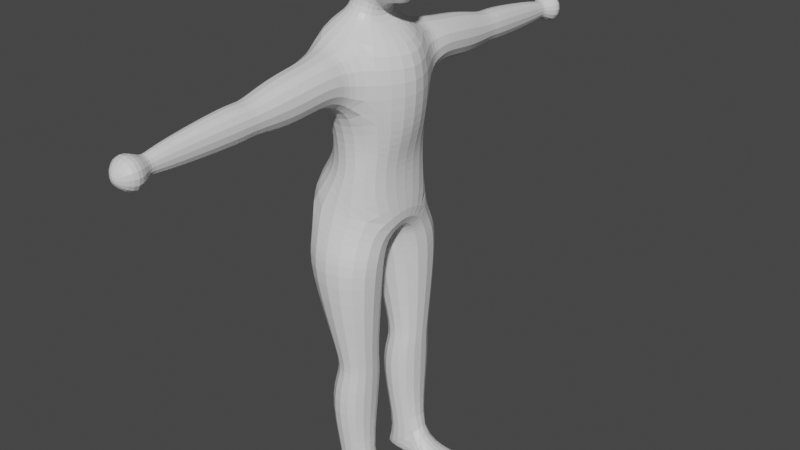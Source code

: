 # Source: LowPolyCharacter.blend  (saved by Blender 2.93.20; exported with 4.5.12 LTS)
import bpy
from mathutils import Matrix  # noqa: F401  (used for matrix-valued properties, if any)

bpy.ops.wm.read_factory_settings(use_empty=True)
scene = bpy.context.scene
scene.name = 'Scene'

# ---- collections
col_collection = bpy.data.collections.new('Collection'); scene.collection.children.link(col_collection)

# ---- materials (node trees are filled in below, after node groups)
mat_material = bpy.data.materials.new('Material')
mat_material.alpha_threshold = 0.0
mat_material.use_transparent_shadow = False
mat_material.line_color = (0.0, 0.0, 0.0, 1.0)

# ---- material node trees
mat_material.use_nodes = True; mat_material.node_tree.nodes.clear()
_N = mat_material.node_tree.nodes; _L = mat_material.node_tree.links
n0 = _N.new('ShaderNodeOutputMaterial'); n0.name = 'Material Output'; n0.location = (300, 300)
n1 = _N.new('ShaderNodeBsdfPrincipled'); n1.name = 'Principled BSDF'; n1.location = (10, 300)
n1.distribution = 'GGX'
n1.subsurface_method = 'BURLEY'
n1.inputs[2].default_value = 0.4
n1.inputs[3].default_value = 1.45
n1.inputs[27].default_value = (0.0, 0.0, 0.0, 1.0)
n1.inputs[28].default_value = 1.0
_L.new(n1.outputs[0], n0.inputs[0])
n0.is_active_output = True

# ---- world
world_world = bpy.data.worlds.new('World'); scene.world = world_world
world_world.use_nodes = True; world_world.node_tree.nodes.clear()
_N = world_world.node_tree.nodes; _L = world_world.node_tree.links
n0 = _N.new('ShaderNodeOutputWorld'); n0.name = 'World Output'; n0.location = (300, 300)
n1 = _N.new('ShaderNodeBackground'); n1.name = 'Background'; n1.location = (10, 300)
n1.inputs[0].default_value = (0.05088, 0.05088, 0.05088, 1.0)
_L.new(n1.outputs[0], n0.inputs[0])
n0.is_active_output = True
world_world.color = (0.05088, 0.05088, 0.05088)
world_world.use_sun_shadow = False
world_world.sun_shadow_jitter_overblur = 0.0

# ---- meshes
me_cube = bpy.data.meshes.new('Cube')
me_cube.from_pydata([(0.4058, 0.75, 0.7748), (0.4016, 0.75, -0.871), (-0.3989, 0.75, 0.7887), (-0.3999, 0.75, -0.7742), (-0.6438, 0.0, -1.072), (0.9693, 0.0, 0.8861), (-0.6667, 0.0, 0.9881), (1.017, 0.0, -1.444), (0.5328, 0.8333, -0.04129), (-0.515, 0.8333, 0.01407), (1.232, 0.0, -0.3574), (-1.0, 0.0, 0.0844), (-0.001204, 0.8048, -0.8663), (0.5068, 0.8191, -0.5475), (-0.4956, 0.8191, -0.4653), (-0.5523, 0.4684, 0.9014), (0.001095, 0.8048, 0.8345), (0.5581, 0.4684, -1.077), (-0.5275, 0.4684, -1.012), (0.5876, 0.4684, 0.8348), (1.004, 0.0, -0.8075), (0.1349, 0.0, -1.28), (-0.9589, 3.881e-11, -0.449), (0.003479, 1.94e-11, 1.117), (0.5089, 0.8191, 0.4622), (-0.4955, 0.8191, 0.4915), (0.7898, 0.0, 0.1459), (-0.9583, 0.0, 0.604), (0.8814, 0.4792, -0.129), (0.002232, 0.9583, -0.003403), (-0.8256, 0.4792, 0.04396), (-0.7917, 0.4765, 0.5419), (0.001713, 0.939, 0.4785), (0.7135, 0.4765, 0.3505), (0.139, 0.4738, -1.108), (0.001869, 0.4738, 1.022), (0.8271, 0.4765, -0.7037), (0.001226, 0.939, -0.4884), (-0.792, 0.4765, -0.461), (-0.6831, 0.5873, -1.542), (-0.7995, 0.0, -1.602), (-0.02069, 0.0, -1.811), (-0.01656, 0.5927, -1.639), (-1.189, 1.547, -1.977), (-1.647, 0.0, -1.839), (1.406, 0.0, -2.236), (0.3587, 1.326, -2.114), (-0.7856, 1.366, -3.735), (-1.154, 0.0, -3.711), (1.305, 0.0, -3.775), (0.4781, 1.378, -3.726), (-0.8148, 2.263, -2.177), (0.3812, 2.295, -2.192), (-0.704, 2.225, -3.34), (0.4233, 2.236, -3.31), (-1.315, 1.743, -6.078), (-1.925, 0.0, -5.82), (0.7303, 0.0, -5.916), (0.6306, 1.339, -6.454), (0.7381, 0.0, -5.137), (0.5403, 1.305, -5.089), (-0.6903, 1.295, -5.554), (-1.658, 0.0, -5.081), (-1.6, 0.07821, -7.167), (-1.664, 0.0, -6.897), (0.8716, 0.0, -7.094), (0.7956, 0.09634, -7.321), (-0.5041, 1.638, -10.28), (0.5122, 1.648, -10.34), (-0.5082, 0.4344, -10.31), (0.5122, 0.459, -10.34), (0.7132, 2.022, -7.712), (-1.29, 2.051, -7.794), (-1.335, 0.2138, -7.952), (0.7132, 0.135, -7.934), (-0.5025, 1.557, -10.76), (0.5122, 1.609, -10.66), (-0.5037, 0.3565, -10.77), (0.5122, 0.3745, -10.66), (-0.2688, 1.553, -14.08), (0.337, 1.329, -13.99), (-0.2688, 0.53, -14.08), (0.337, 0.8211, -13.94), (0.4642, 1.814, -11.76), (-0.8128, 1.829, -11.71), (-0.8128, 0.2728, -11.68), (0.4642, 0.2814, -11.74), (-0.9715, 1.441, -14.65), (0.337, 1.564, -14.65), (-0.9715, 0.5913, -14.65), (0.3512, 0.5569, -14.65), (1.676, 1.632, -14.43), (1.908, 0.5485, -14.43), (1.676, 1.632, -14.65), (1.908, 0.5485, -14.65), (1.427, 0.4127, -14.65), (1.413, 0.6603, -14.2), (1.126, 1.467, -14.26), (1.126, 1.608, -14.65), (-0.555, 4.271, -2.553), (0.2396, 4.271, -2.58), (-0.5204, 4.271, -3.33), (0.2304, 4.271, -3.332), (-0.588, 4.527, -2.444), (0.2716, 4.525, -2.473), (-0.5506, 4.488, -3.443), (0.2617, 4.488, -3.444), (-0.3953, 6.765, -2.757), (0.08499, 6.764, -2.773), (-0.3744, 6.743, -3.386), (0.07942, 6.743, -3.386), (-0.7637, 3.311, -2.254), (-0.7149, 3.172, -3.501), (0.3578, 3.178, -3.502), (0.3708, 3.291, -2.292), (-0.3363, 6.896, -2.903), (0.02784, 6.895, -2.915), (-0.3205, 6.879, -3.259), (0.02362, 6.879, -3.259), (-0.7172, 7.33, -2.549), (0.3968, 7.329, -2.587), (-0.6688, 7.302, -3.638), (0.3839, 7.302, -3.64), (-0.2722, 7.699, -3.002), (-0.03422, 7.698, -3.01), (-0.2619, 7.688, -3.235), (-0.03698, 7.688, -3.235), (-0.7527, 1.216, -4.846), (1.022, 0.0, -4.456), (-1.217, 0.0, -4.411), (0.5193, 1.228, -4.614), (-1.287, 1.898, -6.977), (-1.425, 0.1343, -7.497), (0.7367, 0.1094, -7.602), (0.6719, 1.68, -7.083), (0.3692, 1.775, -2.15), (-1.015, 1.878, -2.07), (-0.7481, 1.823, -3.427), (0.4535, 1.835, -3.408)], [], [(11, 27, 31, 30), (27, 6, 15, 31), (31, 15, 2, 25), (30, 31, 25, 9), (9, 25, 32, 29), (25, 2, 16, 32), (32, 16, 0, 24), (29, 32, 24, 8), (8, 24, 33, 28), (24, 0, 19, 33), (33, 19, 5, 26), (28, 33, 26, 10), (3, 12, 34, 18), (12, 1, 17, 34), (34, 17, 7, 21), (18, 34, 42, 39), (0, 16, 35, 19), (16, 2, 15, 35), (35, 15, 6, 23), (19, 35, 23, 5), (1, 13, 36, 17), (13, 8, 28, 36), (36, 28, 10, 20), (17, 36, 20, 7), (3, 14, 37, 12), (14, 9, 29, 37), (37, 29, 8, 13), (12, 37, 13, 1), (4, 22, 38, 18), (22, 11, 30, 38), (38, 30, 9, 14), (18, 38, 14, 3), (39, 42, 46, 43), (34, 21, 41, 42), (4, 18, 39, 40), (50, 49, 128, 130), (42, 41, 45, 46), (40, 39, 43, 44), (60, 59, 57, 58), (46, 45, 49, 50), (44, 43, 47, 48), (112, 111, 99, 101), (135, 138, 54, 52), (136, 135, 52, 51), (137, 136, 51, 53), (72, 71, 68, 67), (62, 61, 55, 56), (61, 60, 58, 55), (127, 130, 60, 61), (129, 127, 61, 62), (130, 128, 59, 60), (63, 66, 65, 64), (58, 57, 65, 66), (56, 55, 63, 64), (69, 67, 75, 77), (73, 72, 67, 69), (74, 73, 69, 70), (71, 74, 70, 68), (134, 133, 74, 71), (133, 132, 73, 74), (132, 131, 72, 73), (131, 134, 71, 72), (84, 83, 80, 79), (70, 69, 77, 78), (68, 70, 78, 76), (67, 68, 76, 75), (82, 81, 89, 90), (85, 84, 79, 81), (86, 85, 81, 82), (83, 86, 82, 80), (76, 78, 86, 83), (78, 77, 85, 86), (77, 75, 84, 85), (75, 76, 83, 84), (87, 88, 90, 89), (96, 95, 94, 92), (79, 80, 88, 87), (81, 79, 87, 89), (91, 92, 94, 93), (97, 96, 92, 91), (98, 97, 91, 93), (95, 98, 93, 94), (90, 88, 98, 95), (88, 80, 97, 98), (80, 82, 96, 97), (82, 90, 95, 96), (100, 102, 106, 104), (113, 112, 101, 102), (114, 113, 102, 100), (111, 114, 100, 99), (104, 106, 110, 108), (99, 100, 104, 103), (101, 99, 103, 105), (102, 101, 105, 106), (109, 107, 115, 117), (103, 104, 108, 107), (105, 103, 107, 109), (106, 105, 109, 110), (51, 52, 114, 111), (52, 54, 113, 114), (54, 53, 112, 113), (53, 51, 111, 112), (117, 115, 119, 121), (110, 109, 117, 118), (108, 110, 118, 116), (107, 108, 116, 115), (122, 121, 125, 126), (118, 117, 121, 122), (116, 118, 122, 120), (115, 116, 120, 119), (123, 124, 126, 125), (120, 122, 126, 124), (119, 120, 124, 123), (121, 119, 123, 125), (47, 50, 130, 127), (48, 47, 127, 129), (55, 58, 134, 131), (63, 55, 131, 132), (66, 63, 132, 133), (58, 66, 133, 134), (46, 50, 138, 135), (43, 46, 135, 136), (47, 43, 136, 137), (50, 47, 137, 138), (138, 137, 53, 54)])
_uv = me_cube.uv_layers.new(name='UVMap')
_uv.uv.foreach_set('vector', [0.5, 0.125, 0.5625, 0.125, 0.5625, 0.1897, 0.5, 0.1901, 0.5625, 0.125, 0.625, 0.125, 0.625, 0.1875, 0.5625, 0.1897, 0.5625, 0.1897, 0.625, 0.1875, 0.625, 0.25, 0.5625, 0.2691, 0.5, 0.1901, 0.5625, 0.1897, 0.5625, 0.2691, 0.5, 0.2708, 0.5, 0.2708, 0.5625, 0.2691, 0.5625, 0.375, 0.5, 0.375, 0.5625, 0.2691, 0.625, 0.25, 0.625, 0.375, 0.5625, 0.375, 0.5625, 0.375, 0.625, 0.375, 0.625, 0.5, 0.5629, 0.4809, 0.5, 0.375, 0.5625, 0.375, 0.5629, 0.4809, 0.5, 0.4792, 0.5, 0.4792, 0.5629, 0.4809, 0.5642, 0.5603, 0.5, 0.5599, 0.5629, 0.4809, 0.625, 0.5, 0.6424, 0.5621, 0.5642, 0.5603, 0.5642, 0.5603, 0.6424, 0.5621, 0.625, 0.625, 0.5625, 0.625, 0.5, 0.5599, 0.5642, 0.5603, 0.5625, 0.625, 0.5, 0.625, 0.125, 0.5, 0.25, 0.5, 0.2483, 0.5625, 0.125, 0.5625, 0.25, 0.5, 0.375, 0.5, 0.3576, 0.5621, 0.2483, 0.5625, 0.2483, 0.5625, 0.3576, 0.5621, 0.375, 0.625, 0.25, 0.625, 0.125, 0.5625, 0.2483, 0.5625, 0.2483, 0.5625, 0.125, 0.5625, 0.625, 0.5, 0.75, 0.5, 0.7517, 0.5625, 0.6424, 0.5621, 0.75, 0.5, 0.875, 0.5, 0.875, 0.5625, 0.7517, 0.5625, 0.7517, 0.5625, 0.875, 0.5625, 0.875, 0.625, 0.75, 0.625, 0.6424, 0.5621, 0.7517, 0.5625, 0.75, 0.625, 0.625, 0.625, 0.375, 0.5, 0.4371, 0.4809, 0.4358, 0.5603, 0.3576, 0.5621, 0.4371, 0.4809, 0.5, 0.4792, 0.5, 0.5599, 0.4358, 0.5603, 0.4358, 0.5603, 0.5, 0.5599, 0.5, 0.625, 0.4375, 0.625, 0.3576, 0.5621, 0.4358, 0.5603, 0.4375, 0.625, 0.375, 0.625, 0.375, 0.25, 0.4375, 0.2691, 0.4375, 0.375, 0.375, 0.375, 0.4375, 0.2691, 0.5, 0.2708, 0.5, 0.375, 0.4375, 0.375, 0.4375, 0.375, 0.5, 0.375, 0.5, 0.4792, 0.4371, 0.4809, 0.375, 0.375, 0.4375, 0.375, 0.4371, 0.4809, 0.375, 0.5, 0.375, 0.125, 0.4375, 0.125, 0.4375, 0.1897, 0.375, 0.1875, 0.4375, 0.125, 0.5, 0.125, 0.5, 0.1901, 0.4375, 0.1897, 0.4375, 0.1897, 0.5, 0.1901, 0.5, 0.2708, 0.4375, 0.2691, 0.375, 0.1875, 0.4375, 0.1897, 0.4375, 0.2691, 0.375, 0.25, 0.125, 0.5625, 0.2483, 0.5625, 0.2483, 0.5625, 0.125, 0.5625, 0.2483, 0.5625, 0.25, 0.625, 0.25, 0.625, 0.2483, 0.5625, 0.375, 0.125, 0.375, 0.1875, 0.375, 0.1875, 0.375, 0.125, 0.2483, 0.5625, 0.25, 0.625, 0.25, 0.625, 0.2483, 0.5625, 0.2483, 0.5625, 0.25, 0.625, 0.25, 0.625, 0.2483, 0.5625, 0.375, 0.125, 0.375, 0.1875, 0.375, 0.1875, 0.375, 0.125, 0.2483, 0.5625, 0.25, 0.625, 0.25, 0.625, 0.2483, 0.5625, 0.2483, 0.5625, 0.25, 0.625, 0.25, 0.625, 0.2483, 0.5625, 0.375, 0.125, 0.375, 0.1875, 0.375, 0.1875, 0.375, 0.125, 0.375, 0.1875, 0.375, 0.1875, 0.375, 0.1875, 0.375, 0.1875, 0.2483, 0.5625, 0.2483, 0.5625, 0.2483, 0.5625, 0.2483, 0.5625, 0.125, 0.5625, 0.2483, 0.5625, 0.2483, 0.5625, 0.125, 0.5625, 0.375, 0.1875, 0.375, 0.1875, 0.375, 0.1875, 0.375, 0.1875, 0.125, 0.5625, 0.2483, 0.5625, 0.2483, 0.5625, 0.125, 0.5625, 0.375, 0.125, 0.375, 0.1875, 0.375, 0.1875, 0.375, 0.125, 0.125, 0.5625, 0.2483, 0.5625, 0.2483, 0.5625, 0.125, 0.5625, 0.125, 0.5625, 0.2483, 0.5625, 0.2483, 0.5625, 0.125, 0.5625, 0.375, 0.125, 0.375, 0.1875, 0.375, 0.1875, 0.375, 0.125, 0.2483, 0.5625, 0.25, 0.625, 0.25, 0.625, 0.2483, 0.5625, 0.1227, 0.5679, 0.2483, 0.5625, 0.25, 0.625, 0.125, 0.625, 0.2483, 0.5625, 0.25, 0.625, 0.25, 0.625, 0.2483, 0.5625, 0.375, 0.125, 0.375, 0.1875, 0.375, 0.1875, 0.375, 0.125, 0.375, 0.1875, 0.375, 0.1875, 0.375, 0.1875, 0.375, 0.1875, 0.375, 0.1875, 0.375, 0.1875, 0.375, 0.1875, 0.375, 0.1875, 0.2483, 0.5625, 0.125, 0.5625, 0.125, 0.5625, 0.2483, 0.5625, 0.2483, 0.5625, 0.2483, 0.5625, 0.2483, 0.5625, 0.2483, 0.5625, 0.2483, 0.5625, 0.2483, 0.5625, 0.2483, 0.5625, 0.2483, 0.5625, 0.2483, 0.5625, 0.125, 0.5625, 0.125, 0.5625, 0.2483, 0.5625, 0.375, 0.1875, 0.375, 0.1875, 0.375, 0.1875, 0.375, 0.1875, 0.125, 0.5625, 0.2483, 0.5625, 0.2483, 0.5625, 0.125, 0.5625, 0.125, 0.5625, 0.2483, 0.5625, 0.2483, 0.5625, 0.125, 0.5625, 0.2483, 0.5625, 0.125, 0.5625, 0.125, 0.5625, 0.2483, 0.5625, 0.2483, 0.5625, 0.2483, 0.5625, 0.2483, 0.5625, 0.2483, 0.5625, 0.125, 0.5625, 0.2483, 0.5625, 0.2483, 0.5625, 0.125, 0.5625, 0.2483, 0.5625, 0.125, 0.5625, 0.125, 0.5625, 0.2483, 0.5625, 0.375, 0.1875, 0.375, 0.1875, 0.375, 0.1875, 0.375, 0.1875, 0.2483, 0.5625, 0.125, 0.5625, 0.125, 0.5625, 0.2483, 0.5625, 0.2483, 0.5625, 0.2483, 0.5625, 0.2483, 0.5625, 0.2483, 0.5625, 0.2483, 0.5625, 0.2483, 0.5625, 0.2483, 0.5625, 0.2483, 0.5625, 0.2483, 0.5625, 0.125, 0.5625, 0.125, 0.5625, 0.2483, 0.5625, 0.375, 0.1875, 0.375, 0.1875, 0.375, 0.1875, 0.375, 0.1875, 0.125, 0.5625, 0.2483, 0.5625, 0.2483, 0.5625, 0.125, 0.5625, 0.125, 0.5625, 0.2483, 0.5625, 0.2483, 0.5625, 0.125, 0.5625, 0.2483, 0.5625, 0.2483, 0.5625, 0.2483, 0.5625, 0.2483, 0.5625, 0.125, 0.5625, 0.2483, 0.5625, 0.2483, 0.5625, 0.125, 0.5625, 0.375, 0.1875, 0.375, 0.1875, 0.375, 0.1875, 0.375, 0.1875, 0.2483, 0.5625, 0.2483, 0.5625, 0.2483, 0.5625, 0.2483, 0.5625, 0.2483, 0.5625, 0.2483, 0.5625, 0.2483, 0.5625, 0.2483, 0.5625, 0.2483, 0.5625, 0.2483, 0.5625, 0.2483, 0.5625, 0.2483, 0.5625, 0.2483, 0.5625, 0.2483, 0.5625, 0.2483, 0.5625, 0.2483, 0.5625, 0.2483, 0.5625, 0.2483, 0.5625, 0.2483, 0.5625, 0.2483, 0.5625, 0.2483, 0.5625, 0.2483, 0.5625, 0.2483, 0.5625, 0.2483, 0.5625, 0.2483, 0.5625, 0.2483, 0.5625, 0.2483, 0.5625, 0.2483, 0.5625, 0.2483, 0.5625, 0.2483, 0.5625, 0.2483, 0.5625, 0.2483, 0.5625, 0.2483, 0.5625, 0.2483, 0.5625, 0.2483, 0.5625, 0.2483, 0.5625, 0.2483, 0.5625, 0.125, 0.5625, 0.125, 0.5625, 0.2483, 0.5625, 0.2483, 0.5625, 0.2483, 0.5625, 0.2483, 0.5625, 0.2483, 0.5625, 0.125, 0.5625, 0.2483, 0.5625, 0.2483, 0.5625, 0.125, 0.5625, 0.2483, 0.5625, 0.2483, 0.5625, 0.2483, 0.5625, 0.2483, 0.5625, 0.125, 0.5625, 0.2483, 0.5625, 0.2483, 0.5625, 0.125, 0.5625, 0.375, 0.1875, 0.375, 0.1875, 0.375, 0.1875, 0.375, 0.1875, 0.2483, 0.5625, 0.125, 0.5625, 0.125, 0.5625, 0.2483, 0.5625, 0.375, 0.1875, 0.375, 0.1875, 0.375, 0.1875, 0.375, 0.1875, 0.125, 0.5625, 0.2483, 0.5625, 0.2483, 0.5625, 0.125, 0.5625, 0.375, 0.1875, 0.375, 0.1875, 0.375, 0.1875, 0.375, 0.1875, 0.2483, 0.5625, 0.125, 0.5625, 0.125, 0.5625, 0.2483, 0.5625, 0.125, 0.5625, 0.2483, 0.5625, 0.2483, 0.5625, 0.125, 0.5625, 0.2483, 0.5625, 0.2483, 0.5625, 0.2483, 0.5625, 0.2483, 0.5625, 0.2483, 0.5625, 0.125, 0.5625, 0.125, 0.5625, 0.2483, 0.5625, 0.375, 0.1875, 0.375, 0.1875, 0.375, 0.1875, 0.375, 0.1875, 0.375, 0.1875, 0.375, 0.1875, 0.375, 0.1875, 0.375, 0.1875, 0.2483, 0.5625, 0.125, 0.5625, 0.125, 0.5625, 0.2483, 0.5625, 0.2483, 0.5625, 0.2483, 0.5625, 0.2483, 0.5625, 0.2483, 0.5625, 0.125, 0.5625, 0.2483, 0.5625, 0.2483, 0.5625, 0.125, 0.5625, 0.2483, 0.5625, 0.125, 0.5625, 0.125, 0.5625, 0.2483, 0.5625, 0.2483, 0.5625, 0.125, 0.5625, 0.125, 0.5625, 0.2483, 0.5625, 0.2483, 0.5625, 0.2483, 0.5625, 0.2483, 0.5625, 0.2483, 0.5625, 0.125, 0.5625, 0.2483, 0.5625, 0.2483, 0.5625, 0.125, 0.5625, 0.125, 0.5625, 0.2483, 0.5625, 0.2483, 0.5625, 0.125, 0.5625, 0.2483, 0.5625, 0.2483, 0.5625, 0.2483, 0.5625, 0.2483, 0.5625, 0.125, 0.5625, 0.2483, 0.5625, 0.2483, 0.5625, 0.125, 0.5625, 0.375, 0.1875, 0.375, 0.1875, 0.375, 0.1875, 0.375, 0.1875, 0.125, 0.5625, 0.2483, 0.5625, 0.2483, 0.5625, 0.125, 0.5625, 0.375, 0.125, 0.375, 0.1875, 0.375, 0.1875, 0.375, 0.125, 0.125, 0.5625, 0.2483, 0.5625, 0.2483, 0.5625, 0.125, 0.5625, 0.375, 0.1875, 0.375, 0.1875, 0.375, 0.1875, 0.375, 0.1875, 0.2483, 0.5625, 0.1227, 0.5679, 0.125, 0.5625, 0.2483, 0.5625, 0.2483, 0.5625, 0.2483, 0.5625, 0.2483, 0.5625, 0.2483, 0.5625, 0.2483, 0.5625, 0.2483, 0.5625, 0.2483, 0.5625, 0.2483, 0.5625, 0.125, 0.5625, 0.2483, 0.5625, 0.2483, 0.5625, 0.125, 0.5625, 0.375, 0.1875, 0.375, 0.1875, 0.375, 0.1875, 0.375, 0.1875, 0.2483, 0.5625, 0.125, 0.5625, 0.125, 0.5625, 0.2483, 0.5625, 0.2483, 0.5625, 0.125, 0.5625, 0.125, 0.5625, 0.2483, 0.5625])
me_cube.materials.append(mat_material)
me_cube.use_remesh_preserve_volume = False
me_cube.use_remesh_preserve_attributes = False
me_cube.use_mirror_vertex_groups = False
me_cube.update()
arm_metarig = bpy.data.armatures.new('metarig')  # bones are not reproduced

# ---- objects
ob_character = bpy.data.objects.new('Character', me_cube)
ob_metarig = bpy.data.objects.new('metarig', arm_metarig)

# ---- transforms, parenting, visibility, modifiers, constraints
ob_character.parent = ob_metarig
ob_character.matrix_parent_inverse = Matrix(((7.55e-08, 1.0, 0.0, -0.0), (-1.0, 7.55e-08, -0.0, 0.0), (0.0, -0.0, 1.0, -0.0), (-0.0, 0.0, -0.0, 1.0)))
ob_character.location = (0.0, 0.0, 1.87)
ob_character.rotation_euler = (0.0, -0.0, -0.1622)
ob_character.scale = (0.1274, 0.1274, 0.1274)
ob_character.lock_rotations_4d = False
ob_character.empty_display_type = 'ARROWS'
ob_character.lineart.crease_threshold = 0.0
_vg = ob_character.vertex_groups.new(name='spine')
for _i, _w in zip([55, 56, 61, 62, 63, 64, 65, 66, 127, 129, 131, 132, 133], [0.06914, 0.4538, 0.01088, 0.1278, 0.33, 0.4881, 0.04006, 0.003888, 0.005442, 0.06391, 0.03457, 0.165, 0.001944]): _vg.add([_i], _w, 'REPLACE')
_vg = ob_character.vertex_groups.new(name='spine.001')
for _i, _w in zip([47, 48, 49, 50, 55, 56, 57, 59, 60, 61, 62, 65, 127, 128, 129, 130, 131, 137, 138], [0.06501, 0.1067, 0.1127, 0.02099, 0.09587, 0.1924, 0.1042, 0.6194, 0.193, 0.5726, 0.55, 0.003663, 0.3188, 0.366, 0.3283, 0.107, 0.04794, 0.04876, 0.01574]): _vg.add([_i], _w, 'REPLACE')
_vg = ob_character.vertex_groups.new(name='spine.002')
for _i, _w in zip([40, 44, 45, 47, 48, 49, 50, 56, 59, 61, 62, 127, 128, 129, 130, 137, 138], [0.01345, 0.1057, 0.04245, 0.08256, 0.5239, 0.4975, 0.0732, 0.02078, 0.07241, 0.005236, 0.1076, 0.0439, 0.285, 0.3158, 0.0366, 0.06192, 0.0549]): _vg.add([_i], _w, 'REPLACE')
_vg = ob_character.vertex_groups.new(name='spine.003')
for _i, _w in zip([1, 3, 4, 7, 12, 17, 18, 21, 22, 34, 38, 39, 40, 41, 42, 43, 44, 48, 129, 136], [0.006135, 0.05494, 0.1968, 0.008732, 0.03311, 0.02373, 0.1261, 0.06675, 0.05405, 0.09888, 0.02554, 0.6578, 0.6873, 0.1421, 0.6086, 0.12, 0.5965, 0.1045, 0.05224, 0.09003]): _vg.add([_i], _w, 'REPLACE')
_vg = ob_character.vertex_groups.new(name='spine.004')
for _i, _w in zip([7, 17, 20, 21, 34, 41, 42, 45], [0.06728, 0.003889, 0.008026, 0.1588, 0.007173, 0.5024, 0.0872, 0.04062]): _vg.add([_i], _w, 'REPLACE')
_vg = ob_character.vertex_groups.new(name='spine.005')
for _i, _w in zip([1, 7, 10, 12, 13, 17, 20, 21, 34, 36, 41], [0.03952, 0.2819, 0.04944, 0.001495, 0.00196, 0.0989, 0.1189, 0.413, 0.07045, 0.05606, 0.09727]): _vg.add([_i], _w, 'REPLACE')
_vg = ob_character.vertex_groups.new(name='spine.006')
for _i, _w in zip([0, 1, 2, 3, 4, 5, 6, 7, 8, 9, 10, 11, 12, 13, 14, 15, 16, 17, 18, 19, 20, 21, 22, 23, 24, 25, 26, 27, 28, 29, 30, 31, 32, 33, 34, 35, 36, 37, 38, 39, 40, 41, 42, 44], [0.9945, 0.9041, 0.9954, 0.9163, 0.7615, 0.9925, 0.9959, 0.5951, 0.9769, 0.984, 0.9226, 0.9761, 0.911, 0.9465, 0.9627, 0.9962, 0.996, 0.8213, 0.8294, 0.9946, 0.8219, 0.2998, 0.9323, 0.9997, 0.9902, 0.9927, 0.975, 0.9901, 0.9597, 0.9831, 0.9811, 0.992, 0.9925, 0.9854, 0.7723, 0.9981, 0.9054, 0.9596, 0.9496, 0.1562, 0.1947, 0.07812, 0.1232, 0.06182]): _vg.add([_i], _w, 'REPLACE')
_vg = ob_character.vertex_groups.new(name='shoulder.L')
for _i, _w in zip([21, 34, 39, 40, 41, 42, 43, 44, 45, 46, 47, 48, 49, 50, 51, 52, 53, 54, 59, 128, 129, 135, 136, 138], [0.05617, 0.003056, 0.1203, 0.05059, 0.1647, 0.142, 0.6602, 0.1467, 0.8522, 0.91, 0.0, 0.02681, 0.1852, 0.0, 0.07074, 0.06604, 0.0, 0.0, 0.005251, 0.0952, 0.01341, 0.699, 0.5128, 0.0]): _vg.add([_i], _w, 'REPLACE')
_vg = ob_character.vertex_groups.new(name='upper_arm.L')
for _i, _w in zip([39, 41, 42, 43, 44, 45, 46, 47, 48, 49, 50, 51, 52, 53, 54, 59, 60, 61, 62, 99, 100, 101, 102, 111, 112, 113, 114, 127, 128, 129, 130, 135, 136, 137, 138], [0.0, 0.0, 0.0, 0.04084, 0.05413, 0.0, 0.0, 0.0, 0.0, 0.0, 0.0, 0.908, 0.9261, 0.4026, 0.5749, 0.006167, 0.01557, 0.0, 0.05148, 0.05672, 0.0332, 0.05701, 0.04553, 0.9294, 0.9375, 0.9408, 0.9396, 0.0, 0.0, 0.02574, 0.0, 0.3538, 0.5631, 0.2136, 0.1556]): _vg.add([_i], _w, 'REPLACE')
_vg = ob_character.vertex_groups.new(name='forearm.L')
for _i, _w in zip([99, 100, 101, 102, 103, 104, 105, 106, 107, 108, 109, 110, 111, 112, 113, 114, 115, 116, 117, 118], [0.2406, 0.2213, 0.1278, 0.2379, 0.9968, 0.9981, 0.8944, 0.9853, 0.9757, 0.9817, 0.9656, 0.9682, 0.04921, 0.0545, 0.02968, 0.05636, 0.03689, 0.01764, 0.06037, 0.05502]): _vg.add([_i], _w, 'REPLACE')
_vg = ob_character.vertex_groups.new(name='hand.L')
for _i, _w in zip([109, 110, 115, 116, 117, 118, 119, 120, 121, 122, 123, 124, 125, 126], [0.01863, 0.01347, 0.9566, 0.9662, 0.9396, 0.945, 0.9923, 0.9944, 0.9878, 0.9889, 0.9988, 0.9991, 0.9977, 0.9977]): _vg.add([_i], _w, 'REPLACE')
_vg = ob_character.vertex_groups.new(name='shoulder.R')
_vg = ob_character.vertex_groups.new(name='upper_arm.R')
for _i, _w in zip([21, 41, 42, 45, 46, 59, 60], [0.0, 0.0, 0.0, 0.0, 0.0, 0.0, 0.0]): _vg.add([_i], _w, 'REPLACE')
_vg = ob_character.vertex_groups.new(name='forearm.R')
_vg = ob_character.vertex_groups.new(name='hand.R')
_vg = ob_character.vertex_groups.new(name='pelvis.L')
for _i, _w in zip([49, 50, 55, 56, 57, 58, 59, 60, 61, 62, 63, 64, 65, 66, 127, 128, 129, 130, 131, 132, 133, 134, 138], [0.03715, 0.06175, 0.05049, 0.06975, 0.5797, 0.05124, 0.1889, 0.5669, 0.1116, 0.03885, 0.2873, 0.2078, 0.4227, 0.1537, 0.05581, 0.113, 0.01943, 0.3143, 0.02525, 0.1437, 0.07687, 0.02562, 0.04631]): _vg.add([_i], _w, 'REPLACE')
_vg = ob_character.vertex_groups.new(name='pelvis.R')
for _i, _w in zip([55, 56, 63, 64, 131, 132], [0.007746, 0.05197, 0.2798, 0.1689, 0.003873, 0.1399]): _vg.add([_i], _w, 'REPLACE')
_vg = ob_character.vertex_groups.new(name='thigh.L')
for _i, _w in zip([55, 56, 57, 58, 59, 60, 61, 62, 63, 64, 65, 66, 67, 68, 69, 70, 71, 72, 73, 74, 75, 76, 77, 78, 127, 128, 129, 130, 131, 132, 133, 134], [0.7329, 0.1667, 0.2744, 0.9172, 0.05678, 0.1089, 0.1538, 0.06993, 0.0917, 0.1059, 0.4811, 0.7899, 0.9399, 0.9569, 0.9642, 0.9877, 0.9891, 0.9503, 0.9276, 0.9858, 0.1323, 0.5022, 0.1246, 0.8516, 0.07691, 0.02839, 0.03497, 0.05447, 0.8416, 0.5096, 0.8879, 0.9532]): _vg.add([_i], _w, 'REPLACE')
_vg = ob_character.vertex_groups.new(name='shin.L')
for _i, _w in zip([67, 68, 69, 75, 76, 77, 78, 79, 80, 81, 82, 83, 84, 85, 86, 87, 88, 89, 96, 97], [0.05798, 0.0357, 0.019, 0.8674, 0.4977, 0.8753, 0.1483, 0.9358, 0.216, 0.9705, 0.1678, 0.9717, 0.987, 0.9952, 0.9756, 0.06397, 0.07747, 0.08435, 0.01193, 0.02452]): _vg.add([_i], _w, 'REPLACE')
_vg = ob_character.vertex_groups.new(name='foot.L')
for _i, _w in zip([80, 82, 87, 88, 89, 90, 91, 93, 95, 96, 97, 98], [0.08661, 0.06638, 0.05135, 0.8303, 0.07546, 0.9487, 0.1247, 0.09647, 0.005376, 0.03589, 0.6023, 0.224]): _vg.add([_i], _w, 'REPLACE')
_vg = ob_character.vertex_groups.new(name='toe.L')
for _i, _w in zip([88, 91, 92, 93, 94, 95, 96, 97, 98], [0.02542, 0.8608, 0.9959, 0.8924, 0.9976, 0.9751, 0.9259, 0.3282, 0.7499]): _vg.add([_i], _w, 'REPLACE')
_vg = ob_character.vertex_groups.new(name='heel.02.L')
for _i, _w in zip([79, 87, 88, 89], [0.03937, 0.8825, 0.05451, 0.8389]): _vg.add([_i], _w, 'REPLACE')
_vg = ob_character.vertex_groups.new(name='thigh.R')
_vg = ob_character.vertex_groups.new(name='shin.R')
_vg = ob_character.vertex_groups.new(name='foot.R')
_vg = ob_character.vertex_groups.new(name='toe.R')
_vg = ob_character.vertex_groups.new(name='heel.02.R')
_m = ob_character.modifiers.new('Mirror', 'MIRROR')
_m.use_axis = (False, True, False)
_m.use_clip = True
_m = ob_character.modifiers.new('Subdivision', 'SUBSURF')
_m = ob_character.modifiers.new('Armature', 'ARMATURE')
_m.object = ob_metarig
_m.use_deform_preserve_volume = True
ob_metarig.location = (0.0, 0.0, 0.0)
ob_metarig.rotation_euler = (0.0, -0.0, 1.737)

# ---- collection membership
col_collection.objects.link(ob_character)
col_collection.objects.link(ob_metarig)

# ---- scene / render settings (as saved in the file)
scene.frame_start = 1; scene.frame_end = 59; scene.frame_set(1)
scene.render.engine = 'BLENDER_EEVEE_NEXT'
scene.cycles.use_denoising = False
scene.cycles.samples = 128
scene.cycles.sampling_pattern = 'TABULATED_SOBOL'
scene.cycles.use_adaptive_sampling = False
scene.cycles.use_light_tree = False
scene.view_settings.view_transform = 'Filmic'
bpy.context.view_layer.update()

# ---- added for rendering (the .blend has no active camera and no usable light): camera, sun
cam_auto = bpy.data.cameras.new('AutoCamera')
cam_auto.lens = 50.0
cam_auto.sensor_width = 36.0
cam_auto.clip_end = 1000.0
ob_auto_camera = bpy.data.objects.new('AutoCamera', cam_auto)
scene.collection.objects.link(ob_auto_camera)
ob_auto_camera.location = (2.06253, -2.39217, 2.59052)
ob_auto_camera.rotation_euler = (1.09748, -7.21219e-08, 0.694738)
scene.camera = ob_auto_camera
light_auto_sun = bpy.data.lights.new('AutoSun', 'SUN')
light_auto_sun.energy = 3.0
light_auto_sun.angle = 0.0523599
ob_auto_sun = bpy.data.objects.new('AutoSun', light_auto_sun)
scene.collection.objects.link(ob_auto_sun)
ob_auto_sun.rotation_euler = (0.872665, 0.174533, 0.523599)
bpy.context.view_layer.update()
